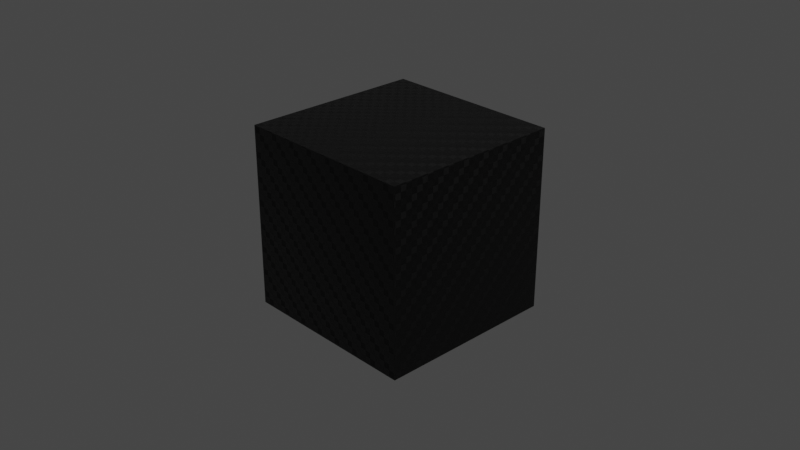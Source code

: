 # Source: Carbon_Fiber.blend  (saved by Blender 2.81.16; exported with 4.5.12 LTS)
import bpy
from mathutils import Matrix  # noqa: F401  (used for matrix-valued properties, if any)

bpy.ops.wm.read_factory_settings(use_empty=True)
scene = bpy.context.scene
scene.name = 'Scene'

# ---- collections
col_collection = bpy.data.collections.new('Collection'); scene.collection.children.link(col_collection)

# ---- materials (node trees are filled in below, after node groups)
mat_material = bpy.data.materials.new('Material')
mat_material.alpha_threshold = 0.0
mat_material.use_transparent_shadow = False
mat_material.line_color = (0.0, 0.0, 0.0, 1.0)

# ---- material node trees
mat_material.use_nodes = True; mat_material.node_tree.nodes.clear()
_N = mat_material.node_tree.nodes; _L = mat_material.node_tree.links
n0 = _N.new('ShaderNodeTexWave'); n0.name = 'Wave Texture'; n0.location = (-667, -42)
n0.bands_direction = 'DIAGONAL'
n0.rings_direction = 'SPHERICAL'
n0.inputs[1].default_value = 90.7
n0.inputs[2].default_value = 31.55
n0.inputs[3].default_value = 0.0
n0.inputs[4].default_value = 0.1
n0.inputs[6].default_value = 1.571
n1 = _N.new('ShaderNodeBump'); n1.name = 'Bump'; n1.location = (-90, -76)
n1.inputs[0].default_value = 0.05
n1.inputs[1].default_value = 1.0
n1.inputs[2].default_value = 1.0
n2 = _N.new('ShaderNodeMix'); n2.name = 'Mix'; n2.location = (-313, 478)
n2.data_type = 'RGBA'
n2.blend_type = 'MULTIPLY'
n2.inputs[0].default_value = 0.4833
n3 = _N.new('ShaderNodeMix'); n3.name = 'Mix.002'; n3.location = (152, 268)
n3.data_type = 'RGBA'
n3.inputs[6].default_value = (0.2201, 0.2201, 0.2201, 1.0)
n3.inputs[7].default_value = (0.7271, 0.7271, 0.7271, 1.0)
n4 = _N.new('ShaderNodeTexCoord'); n4.name = 'Texture Coordinate'; n4.location = (-1476, 467)
n5 = _N.new('ShaderNodeMapping'); n5.name = 'Mapping'; n5.location = (-1175, 487)
n5.width = 240
n6 = _N.new('ShaderNodeValue'); n6.name = 'Value'; n6.location = (-961, 22)
n6.outputs[0].default_value = 7.6
n7 = _N.new('ShaderNodeOutputMaterial'); n7.name = 'Material Output'; n7.location = (932, 394)
n8 = _N.new('ShaderNodeMix'); n8.name = 'Mix.001'; n8.location = (-158, 336)
n8.data_type = 'RGBA'
n8.blend_type = 'SUBTRACT'
n8.inputs[0].default_value = 0.4667
n9 = _N.new('ShaderNodeMix'); n9.name = 'Mix.003'; n9.location = (355, 558)
n9.data_type = 'RGBA'
n9.blend_type = 'MULTIPLY'
n9.inputs[0].default_value = 1.0
n9.inputs[7].default_value = (0.0, 0.0, 0.0, 1.0)
n10 = _N.new('ShaderNodeBsdfPrincipled'); n10.name = 'Principled BSDF'; n10.location = (685, 282)
n10.distribution = 'GGX'
n10.subsurface_method = 'BURLEY'
n10.inputs[3].default_value = 1.45
n10.inputs[27].default_value = (0.0, 0.0, 0.0, 1.0)
n10.inputs[28].default_value = 1.0
n11 = _N.new('ShaderNodeMath'); n11.name = 'Math'; n11.location = (-762, 214)
n11.operation = 'MULTIPLY'
n11.inputs[1].default_value = 2.0
n12 = _N.new('ShaderNodeTexChecker'); n12.name = 'Checker Texture.001'; n12.location = (-555, 530)
n12.inputs[1].default_value = (1.0, 1.0, 1.0, 1.0)
n12.inputs[2].default_value = (0.0, 0.0, 0.0, 1.0)
n13 = _N.new('ShaderNodeTexChecker'); n13.name = 'Checker Texture'; n13.location = (-558, 295)
n13.inputs[1].default_value = (1.0, 1.0, 1.0, 1.0)
n13.inputs[2].default_value = (0.0, 0.0, 0.0, 1.0)
_L.new(n6.outputs[0], n11.inputs[0])
_L.new(n11.outputs[0], n12.inputs[3])
_L.new(n6.outputs[0], n13.inputs[3])
_L.new(n12.outputs[0], n2.inputs[6])
_L.new(n13.outputs[0], n2.inputs[7])
_L.new(n2.outputs[2], n8.inputs[6])
_L.new(n0.outputs[1], n8.inputs[7])
_L.new(n8.outputs[2], n1.inputs[3])
_L.new(n1.outputs[0], n10.inputs[5])
_L.new(n3.outputs[2], n10.inputs[2])
_L.new(n8.outputs[2], n3.inputs[0])
_L.new(n5.outputs[0], n12.inputs[0])
_L.new(n4.outputs[3], n5.inputs[0])
_L.new(n5.outputs[0], n13.inputs[0])
_L.new(n5.outputs[0], n0.inputs[0])
_L.new(n8.outputs[2], n9.inputs[6])
_L.new(n9.outputs[2], n10.inputs[0])
_L.new(n10.outputs[0], n7.inputs[0])
n7.is_active_output = True

# ---- world
world_world = bpy.data.worlds.new('World'); scene.world = world_world
world_world.use_nodes = True; world_world.node_tree.nodes.clear()
_N = world_world.node_tree.nodes; _L = world_world.node_tree.links
n0 = _N.new('ShaderNodeOutputWorld'); n0.name = 'World Output'; n0.location = (300, 300)
n1 = _N.new('ShaderNodeBackground'); n1.name = 'Background'; n1.location = (10, 300)
n1.inputs[0].default_value = (0.05088, 0.05088, 0.05088, 1.0)
_L.new(n1.outputs[0], n0.inputs[0])
n0.is_active_output = True
world_world.color = (0.05088, 0.05088, 0.05088)
world_world.use_sun_shadow = False
world_world.sun_shadow_jitter_overblur = 0.0

# ---- cameras
cam_camera = bpy.data.cameras.new('Camera')
cam_camera.clip_end = 100.0
cam_camera.ortho_scale = 7.314

# ---- lights
light_light = bpy.data.lights.new('Light', 'POINT')
light_light.transmission_factor = 0.0
light_light.energy = 1000.0
light_light.shadow_soft_size = 0.1
light_light.shadow_maximum_resolution = 0.006
light_light.use_absolute_resolution = True

# ---- meshes
me_cube = bpy.data.meshes.new('Cube')
me_cube.from_pydata([(1.0, 1.0, 1.0), (1.0, 1.0, -1.0), (1.0, -1.0, 1.0), (1.0, -1.0, -1.0), (-1.0, 1.0, 1.0), (-1.0, 1.0, -1.0), (-1.0, -1.0, 1.0), (-1.0, -1.0, -1.0)], [], [(0, 4, 6, 2), (3, 2, 6, 7), (7, 6, 4, 5), (5, 1, 3, 7), (1, 0, 2, 3), (5, 4, 0, 1)])
_uv = me_cube.uv_layers.new(name='UVMap')
_uv.uv.foreach_set('vector', [0.625, 0.5, 0.875, 0.5, 0.875, 0.75, 0.625, 0.75, 0.375, 0.75, 0.625, 0.75, 0.625, 1.0, 0.375, 1.0, 0.375, 0.0, 0.625, 0.0, 0.625, 0.25, 0.375, 0.25, 0.125, 0.5, 0.375, 0.5, 0.375, 0.75, 0.125, 0.75, 0.375, 0.5, 0.625, 0.5, 0.625, 0.75, 0.375, 0.75, 0.375, 0.25, 0.625, 0.25, 0.625, 0.5, 0.375, 0.5])
me_cube.materials.append(mat_material)
me_cube.use_remesh_preserve_volume = False
me_cube.use_remesh_preserve_attributes = False
me_cube.use_mirror_vertex_groups = False
me_cube.update()

# ---- objects
ob_cube = bpy.data.objects.new('Cube', me_cube)
ob_light = bpy.data.objects.new('Light', light_light)
ob_camera = bpy.data.objects.new('Camera', cam_camera)

# ---- transforms, parenting, visibility, modifiers, constraints
ob_cube.location = (0.0, 0.0, 0.0)
ob_cube.lock_rotations_4d = False
ob_cube.empty_display_type = 'ARROWS'
ob_cube.lineart.crease_threshold = 0.0
ob_light.location = (4.076, 1.005, 5.904)
ob_light.rotation_euler = (0.6503, 0.05522, 1.866)
ob_light.lock_rotations_4d = False
ob_light.empty_display_type = 'ARROWS'
ob_light.color = (0.0, 0.0, 0.0, 0.0)
ob_light.lineart.crease_threshold = 0.0
ob_camera.location = (7.359, -6.926, 4.958)
ob_camera.rotation_euler = (1.109, 0.0, 0.8149)
ob_camera.lock_rotations_4d = False
ob_camera.empty_display_type = 'ARROWS'
ob_camera.color = (0.0, 0.0, 0.0, 0.0)
ob_camera.display_type = 'WIRE'
ob_camera.lineart.crease_threshold = 0.0

# ---- collection membership
col_collection.objects.link(ob_cube)
col_collection.objects.link(ob_light)
col_collection.objects.link(ob_camera)

# ---- scene / render settings (as saved in the file)
scene.camera = ob_camera
scene.frame_start = 1; scene.frame_end = 250; scene.frame_set(1)
scene.render.engine = 'BLENDER_EEVEE_NEXT'
scene.cycles.use_denoising = False
scene.cycles.samples = 128
scene.cycles.sampling_pattern = 'TABULATED_SOBOL'
scene.cycles.use_adaptive_sampling = False
scene.cycles.use_light_tree = False
scene.view_settings.view_transform = 'Filmic'
bpy.context.view_layer.update()

